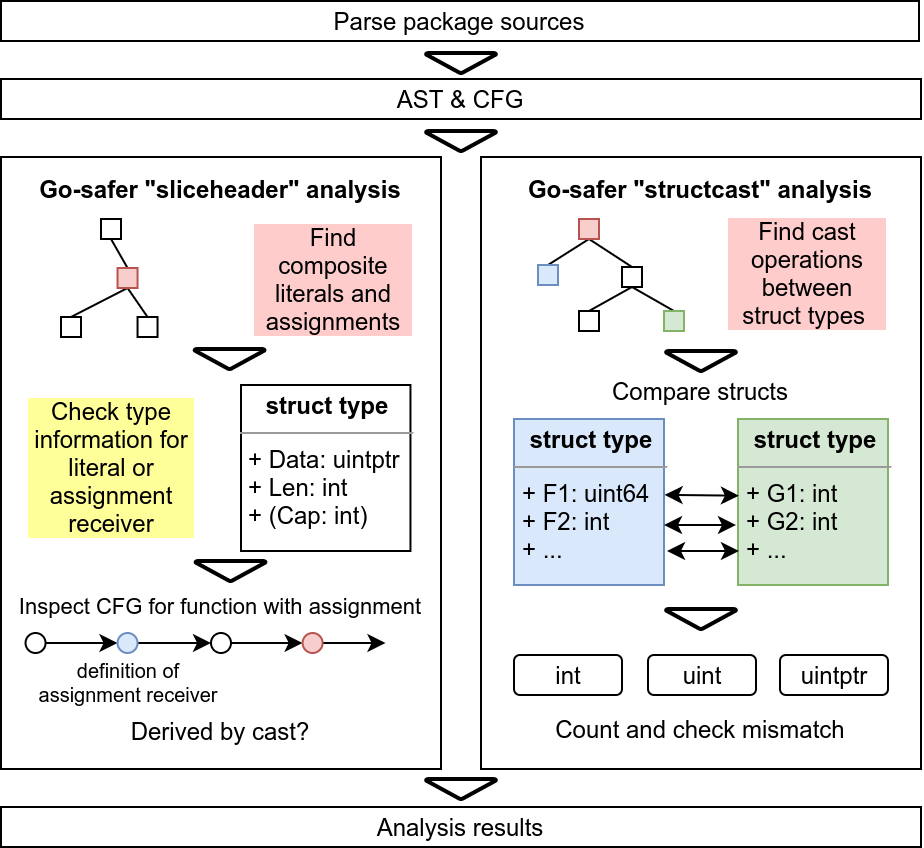

The diagram above was exported from draw.io. Its source (the exported page's mxGraphModel, read from the mxfile embedded in the PNG):
<mxGraphModel dx="868" dy="497" grid="1" gridSize="10" guides="1" tooltips="1" connect="1" arrows="1" fold="1" page="1" pageScale="1" pageWidth="1169" pageHeight="827" math="0" shadow="0">
  <root>
    <mxCell id="0" />
    <mxCell id="1" parent="0" />
    <mxCell id="_v6tF-EznH95ZNMXKcYV-4" value="" style="rounded=0;whiteSpace=wrap;html=1;" parent="1" vertex="1">
      <mxGeometry x="80" y="194" width="220" height="306" as="geometry" />
    </mxCell>
    <mxCell id="_v6tF-EznH95ZNMXKcYV-1" value="Parse package sources" style="rounded=0;whiteSpace=wrap;html=1;" parent="1" vertex="1">
      <mxGeometry x="80" y="116" width="459" height="20" as="geometry" />
    </mxCell>
    <mxCell id="_v6tF-EznH95ZNMXKcYV-2" value="AST &amp;amp; CFG" style="rounded=0;whiteSpace=wrap;html=1;" parent="1" vertex="1">
      <mxGeometry x="80" y="155" width="460" height="20" as="geometry" />
    </mxCell>
    <mxCell id="_v6tF-EznH95ZNMXKcYV-5" value="&lt;b&gt;Go-safer &quot;sliceheader&quot; analysis&lt;/b&gt;" style="text;html=1;strokeColor=none;fillColor=none;align=center;verticalAlign=bottom;whiteSpace=wrap;rounded=0;" parent="1" vertex="1">
      <mxGeometry x="80" y="200" width="220" height="20" as="geometry" />
    </mxCell>
    <mxCell id="_v6tF-EznH95ZNMXKcYV-9" value="" style="rounded=0;whiteSpace=wrap;html=1;align=left;" parent="1" vertex="1">
      <mxGeometry x="130" y="225" width="10" height="10" as="geometry" />
    </mxCell>
    <mxCell id="_v6tF-EznH95ZNMXKcYV-30" style="edgeStyle=none;rounded=0;orthogonalLoop=1;jettySize=auto;html=1;exitX=0.5;exitY=0;exitDx=0;exitDy=0;entryX=0.5;entryY=1;entryDx=0;entryDy=0;endArrow=none;endFill=0;" parent="1" source="_v6tF-EznH95ZNMXKcYV-23" target="_v6tF-EznH95ZNMXKcYV-9" edge="1">
      <mxGeometry relative="1" as="geometry" />
    </mxCell>
    <mxCell id="_v6tF-EznH95ZNMXKcYV-31" style="edgeStyle=none;rounded=0;orthogonalLoop=1;jettySize=auto;html=1;exitX=0.5;exitY=1;exitDx=0;exitDy=0;entryX=0.5;entryY=0;entryDx=0;entryDy=0;endArrow=none;endFill=0;" parent="1" source="_v6tF-EznH95ZNMXKcYV-23" target="_v6tF-EznH95ZNMXKcYV-24" edge="1">
      <mxGeometry relative="1" as="geometry" />
    </mxCell>
    <mxCell id="_v6tF-EznH95ZNMXKcYV-32" style="edgeStyle=none;rounded=0;orthogonalLoop=1;jettySize=auto;html=1;exitX=0.5;exitY=1;exitDx=0;exitDy=0;entryX=0.5;entryY=0;entryDx=0;entryDy=0;endArrow=none;endFill=0;" parent="1" source="_v6tF-EznH95ZNMXKcYV-23" target="_v6tF-EznH95ZNMXKcYV-25" edge="1">
      <mxGeometry relative="1" as="geometry" />
    </mxCell>
    <mxCell id="_v6tF-EznH95ZNMXKcYV-23" value="" style="rounded=0;whiteSpace=wrap;html=1;align=left;fillColor=#f8cecc;strokeColor=#b85450;" parent="1" vertex="1">
      <mxGeometry x="138.27" y="249.5" width="10" height="10" as="geometry" />
    </mxCell>
    <mxCell id="_v6tF-EznH95ZNMXKcYV-24" value="" style="rounded=0;whiteSpace=wrap;html=1;align=left;" parent="1" vertex="1">
      <mxGeometry x="148.26999999999998" y="274" width="10" height="10" as="geometry" />
    </mxCell>
    <mxCell id="_v6tF-EznH95ZNMXKcYV-25" value="" style="rounded=0;whiteSpace=wrap;html=1;align=left;" parent="1" vertex="1">
      <mxGeometry x="110" y="274" width="10" height="10" as="geometry" />
    </mxCell>
    <mxCell id="_v6tF-EznH95ZNMXKcYV-29" style="edgeStyle=none;rounded=0;orthogonalLoop=1;jettySize=auto;html=1;entryX=0.25;entryY=0;entryDx=0;entryDy=0;endArrow=none;endFill=0;" parent="1" source="_v6tF-EznH95ZNMXKcYV-23" target="_v6tF-EznH95ZNMXKcYV-23" edge="1">
      <mxGeometry relative="1" as="geometry" />
    </mxCell>
    <mxCell id="_v6tF-EznH95ZNMXKcYV-34" value="&lt;p style=&quot;margin: 4px 0px 0px ; text-align: center&quot;&gt;&lt;b&gt;&lt;font style=&quot;font-size: 12px&quot;&gt;struct type&lt;/font&gt;&lt;/b&gt;&lt;/p&gt;&lt;hr size=&quot;1&quot;&gt;&lt;p style=&quot;margin: 0px 0px 0px 4px&quot;&gt;&lt;font style=&quot;font-size: 12px&quot;&gt;+ Data: uintptr&lt;/font&gt;&lt;/p&gt;&lt;p style=&quot;margin: 0px 0px 0px 4px&quot;&gt;&lt;font style=&quot;font-size: 12px&quot;&gt;+ Len: int&lt;/font&gt;&lt;/p&gt;&lt;p style=&quot;margin: 0px 0px 0px 4px&quot;&gt;&lt;font style=&quot;font-size: 12px&quot;&gt;+ (Cap: int)&lt;/font&gt;&lt;/p&gt;" style="verticalAlign=top;align=left;overflow=fill;fontSize=12;fontFamily=Helvetica;html=1;labelBackgroundColor=none;" parent="1" vertex="1">
      <mxGeometry x="200" y="308" width="84.73" height="83" as="geometry" />
    </mxCell>
    <mxCell id="_v6tF-EznH95ZNMXKcYV-37" value="Check type information for literal or assignment receiver" style="text;html=1;strokeColor=none;fillColor=none;align=center;verticalAlign=middle;whiteSpace=wrap;rounded=0;labelBackgroundColor=#FFFF99;" parent="1" vertex="1">
      <mxGeometry x="93.41" y="312" width="84.5" height="73" as="geometry" />
    </mxCell>
    <mxCell id="_v6tF-EznH95ZNMXKcYV-41" value="" style="strokeWidth=2;html=1;shape=mxgraph.flowchart.merge_or_storage;whiteSpace=wrap;labelBackgroundColor=none;fillColor=none;gradientColor=none;align=left;" parent="1" vertex="1">
      <mxGeometry x="176.79999999999998" y="290" width="35" height="10" as="geometry" />
    </mxCell>
    <mxCell id="_v6tF-EznH95ZNMXKcYV-42" value="" style="strokeWidth=2;html=1;shape=mxgraph.flowchart.merge_or_storage;whiteSpace=wrap;labelBackgroundColor=none;fillColor=none;gradientColor=none;align=left;" parent="1" vertex="1">
      <mxGeometry x="177.26999999999992" y="396" width="35" height="10" as="geometry" />
    </mxCell>
    <mxCell id="KsZQeNHulc2rZhCWVzLF-7" style="edgeStyle=orthogonalEdgeStyle;rounded=0;orthogonalLoop=1;jettySize=auto;html=1;exitX=1;exitY=0.5;exitDx=0;exitDy=0;entryX=0;entryY=0.5;entryDx=0;entryDy=0;" parent="1" source="_v6tF-EznH95ZNMXKcYV-44" target="_v6tF-EznH95ZNMXKcYV-45" edge="1">
      <mxGeometry relative="1" as="geometry" />
    </mxCell>
    <mxCell id="_v6tF-EznH95ZNMXKcYV-44" value="" style="ellipse;whiteSpace=wrap;html=1;aspect=fixed;labelBackgroundColor=none;strokeColor=#000000;fillColor=none;gradientColor=none;align=left;" parent="1" vertex="1">
      <mxGeometry x="92.27" y="432" width="10" height="10" as="geometry" />
    </mxCell>
    <mxCell id="KsZQeNHulc2rZhCWVzLF-8" style="edgeStyle=orthogonalEdgeStyle;rounded=0;orthogonalLoop=1;jettySize=auto;html=1;exitX=1;exitY=0.5;exitDx=0;exitDy=0;entryX=0;entryY=0.5;entryDx=0;entryDy=0;" parent="1" source="_v6tF-EznH95ZNMXKcYV-45" target="_v6tF-EznH95ZNMXKcYV-46" edge="1">
      <mxGeometry relative="1" as="geometry" />
    </mxCell>
    <mxCell id="_v6tF-EznH95ZNMXKcYV-45" value="" style="ellipse;whiteSpace=wrap;html=1;aspect=fixed;labelBackgroundColor=none;strokeColor=#6c8ebf;fillColor=#dae8fc;align=left;" parent="1" vertex="1">
      <mxGeometry x="138.27" y="432" width="10" height="10" as="geometry" />
    </mxCell>
    <mxCell id="KsZQeNHulc2rZhCWVzLF-10" style="edgeStyle=orthogonalEdgeStyle;rounded=0;orthogonalLoop=1;jettySize=auto;html=1;exitX=1;exitY=0.5;exitDx=0;exitDy=0;entryX=0;entryY=0.5;entryDx=0;entryDy=0;" parent="1" source="_v6tF-EznH95ZNMXKcYV-46" target="_v6tF-EznH95ZNMXKcYV-47" edge="1">
      <mxGeometry relative="1" as="geometry" />
    </mxCell>
    <mxCell id="_v6tF-EznH95ZNMXKcYV-46" value="" style="ellipse;whiteSpace=wrap;html=1;aspect=fixed;labelBackgroundColor=none;strokeColor=#000000;fillColor=none;gradientColor=none;align=left;" parent="1" vertex="1">
      <mxGeometry x="185" y="432" width="10" height="10" as="geometry" />
    </mxCell>
    <mxCell id="KsZQeNHulc2rZhCWVzLF-13" style="edgeStyle=orthogonalEdgeStyle;rounded=0;orthogonalLoop=1;jettySize=auto;html=1;exitX=1;exitY=0.5;exitDx=0;exitDy=0;entryX=0;entryY=0.5;entryDx=0;entryDy=0;" parent="1" source="_v6tF-EznH95ZNMXKcYV-47" edge="1">
      <mxGeometry relative="1" as="geometry">
        <mxPoint x="272.27" y="437" as="targetPoint" />
      </mxGeometry>
    </mxCell>
    <mxCell id="_v6tF-EznH95ZNMXKcYV-47" value="" style="ellipse;whiteSpace=wrap;html=1;aspect=fixed;labelBackgroundColor=none;strokeColor=#b85450;fillColor=#f8cecc;align=left;" parent="1" vertex="1">
      <mxGeometry x="230.79999999999998" y="432" width="10" height="10" as="geometry" />
    </mxCell>
    <mxCell id="_v6tF-EznH95ZNMXKcYV-51" value="&lt;div&gt;&lt;span&gt;&lt;font style=&quot;font-size: 11px&quot;&gt;Inspect CFG for function with assignment&lt;/font&gt;&lt;/span&gt;&lt;/div&gt;" style="text;html=1;strokeColor=none;fillColor=none;align=center;verticalAlign=middle;whiteSpace=wrap;rounded=0;labelBackgroundColor=none;" parent="1" vertex="1">
      <mxGeometry x="79.72999999999999" y="408" width="220" height="20" as="geometry" />
    </mxCell>
    <mxCell id="_v6tF-EznH95ZNMXKcYV-57" value="&lt;div style=&quot;text-align: center ; font-size: 10px&quot;&gt;&lt;font face=&quot;helvetica&quot;&gt;definition of assignment receiver&lt;/font&gt;&lt;/div&gt;" style="text;whiteSpace=wrap;html=1;verticalAlign=middle;" parent="1" vertex="1">
      <mxGeometry x="93.41" y="442" width="99.73" height="30" as="geometry" />
    </mxCell>
    <mxCell id="_v6tF-EznH95ZNMXKcYV-88" value="" style="strokeWidth=2;html=1;shape=mxgraph.flowchart.merge_or_storage;whiteSpace=wrap;labelBackgroundColor=none;fillColor=none;gradientColor=none;align=left;" parent="1" vertex="1">
      <mxGeometry x="292.5" y="142" width="35" height="10" as="geometry" />
    </mxCell>
    <mxCell id="_v6tF-EznH95ZNMXKcYV-89" value="" style="strokeWidth=2;html=1;shape=mxgraph.flowchart.merge_or_storage;whiteSpace=wrap;labelBackgroundColor=none;fillColor=none;gradientColor=none;align=left;" parent="1" vertex="1">
      <mxGeometry x="292.5" y="181" width="35" height="10" as="geometry" />
    </mxCell>
    <mxCell id="_v6tF-EznH95ZNMXKcYV-90" value="" style="strokeWidth=2;html=1;shape=mxgraph.flowchart.merge_or_storage;whiteSpace=wrap;labelBackgroundColor=none;fillColor=none;gradientColor=none;align=left;" parent="1" vertex="1">
      <mxGeometry x="292.5" y="505" width="35" height="10" as="geometry" />
    </mxCell>
    <mxCell id="_v6tF-EznH95ZNMXKcYV-91" value="Analysis results" style="rounded=0;whiteSpace=wrap;html=1;" parent="1" vertex="1">
      <mxGeometry x="80" y="519" width="460" height="20" as="geometry" />
    </mxCell>
    <mxCell id="_v6tF-EznH95ZNMXKcYV-92" value="" style="rounded=0;whiteSpace=wrap;html=1;" parent="1" vertex="1">
      <mxGeometry x="320" y="194" width="220" height="306" as="geometry" />
    </mxCell>
    <mxCell id="_v6tF-EznH95ZNMXKcYV-93" value="&lt;b&gt;&lt;font style=&quot;font-size: 12px&quot;&gt;Go-safer &quot;structcast&quot; analysis&lt;/font&gt;&lt;/b&gt;" style="text;html=1;strokeColor=none;fillColor=none;align=center;verticalAlign=bottom;whiteSpace=wrap;rounded=0;" parent="1" vertex="1">
      <mxGeometry x="320" y="200" width="220" height="20" as="geometry" />
    </mxCell>
    <mxCell id="_v6tF-EznH95ZNMXKcYV-105" style="edgeStyle=none;rounded=0;orthogonalLoop=1;jettySize=auto;html=1;exitX=0.5;exitY=1;exitDx=0;exitDy=0;entryX=0.5;entryY=0;entryDx=0;entryDy=0;endArrow=none;endFill=0;" parent="1" source="_v6tF-EznH95ZNMXKcYV-94" target="_v6tF-EznH95ZNMXKcYV-101" edge="1">
      <mxGeometry relative="1" as="geometry" />
    </mxCell>
    <mxCell id="_v6tF-EznH95ZNMXKcYV-106" style="edgeStyle=none;rounded=0;orthogonalLoop=1;jettySize=auto;html=1;exitX=0.5;exitY=1;exitDx=0;exitDy=0;entryX=0.5;entryY=0;entryDx=0;entryDy=0;endArrow=none;endFill=0;" parent="1" source="_v6tF-EznH95ZNMXKcYV-94" target="_v6tF-EznH95ZNMXKcYV-102" edge="1">
      <mxGeometry relative="1" as="geometry" />
    </mxCell>
    <mxCell id="_v6tF-EznH95ZNMXKcYV-94" value="" style="rounded=0;whiteSpace=wrap;html=1;labelBackgroundColor=none;strokeColor=#000000;fillColor=none;gradientColor=none;align=left;" parent="1" vertex="1">
      <mxGeometry x="390.5" y="249" width="10" height="10" as="geometry" />
    </mxCell>
    <mxCell id="_v6tF-EznH95ZNMXKcYV-103" style="edgeStyle=none;rounded=0;orthogonalLoop=1;jettySize=auto;html=1;exitX=0.5;exitY=1;exitDx=0;exitDy=0;entryX=0.5;entryY=0;entryDx=0;entryDy=0;endArrow=none;endFill=0;" parent="1" source="_v6tF-EznH95ZNMXKcYV-95" target="_v6tF-EznH95ZNMXKcYV-100" edge="1">
      <mxGeometry relative="1" as="geometry" />
    </mxCell>
    <mxCell id="_v6tF-EznH95ZNMXKcYV-104" style="edgeStyle=none;rounded=0;orthogonalLoop=1;jettySize=auto;html=1;exitX=0.5;exitY=1;exitDx=0;exitDy=0;entryX=0.5;entryY=0;entryDx=0;entryDy=0;endArrow=none;endFill=0;" parent="1" source="_v6tF-EznH95ZNMXKcYV-95" target="_v6tF-EznH95ZNMXKcYV-94" edge="1">
      <mxGeometry relative="1" as="geometry" />
    </mxCell>
    <mxCell id="_v6tF-EznH95ZNMXKcYV-95" value="" style="rounded=0;whiteSpace=wrap;html=1;labelBackgroundColor=none;strokeColor=#b85450;fillColor=#f8cecc;align=left;" parent="1" vertex="1">
      <mxGeometry x="369" y="225" width="10" height="10" as="geometry" />
    </mxCell>
    <mxCell id="_v6tF-EznH95ZNMXKcYV-100" value="" style="rounded=0;whiteSpace=wrap;html=1;labelBackgroundColor=none;strokeColor=#6c8ebf;fillColor=#dae8fc;align=left;" parent="1" vertex="1">
      <mxGeometry x="348.5" y="248" width="10" height="10" as="geometry" />
    </mxCell>
    <mxCell id="_v6tF-EznH95ZNMXKcYV-101" value="" style="rounded=0;whiteSpace=wrap;html=1;labelBackgroundColor=none;strokeColor=#000000;fillColor=none;gradientColor=none;align=left;" parent="1" vertex="1">
      <mxGeometry x="369" y="271" width="10" height="10" as="geometry" />
    </mxCell>
    <mxCell id="_v6tF-EznH95ZNMXKcYV-102" value="" style="rounded=0;whiteSpace=wrap;html=1;labelBackgroundColor=none;strokeColor=#82b366;fillColor=#d5e8d4;align=left;" parent="1" vertex="1">
      <mxGeometry x="411.5" y="271" width="10" height="10" as="geometry" />
    </mxCell>
    <mxCell id="_v6tF-EznH95ZNMXKcYV-109" value="" style="strokeWidth=2;html=1;shape=mxgraph.flowchart.merge_or_storage;whiteSpace=wrap;labelBackgroundColor=none;fillColor=none;gradientColor=none;align=left;" parent="1" vertex="1">
      <mxGeometry x="412.5" y="291" width="35" height="10" as="geometry" />
    </mxCell>
    <mxCell id="_v6tF-EznH95ZNMXKcYV-110" value="&lt;p style=&quot;margin: 4px 0px 0px ; text-align: center&quot;&gt;&lt;b&gt;&lt;font style=&quot;font-size: 12px&quot;&gt;struct type&lt;/font&gt;&lt;/b&gt;&lt;/p&gt;&lt;hr size=&quot;1&quot;&gt;&lt;p style=&quot;margin: 0px 0px 0px 4px&quot;&gt;&lt;font style=&quot;font-size: 12px&quot;&gt;+ F1: uint64&lt;/font&gt;&lt;/p&gt;&lt;p style=&quot;margin: 0px 0px 0px 4px&quot;&gt;&lt;font style=&quot;font-size: 12px&quot;&gt;+ F2: int&lt;/font&gt;&lt;/p&gt;&lt;p style=&quot;margin: 0px 0px 0px 4px&quot;&gt;&lt;font style=&quot;font-size: 12px&quot;&gt;+ ...&lt;/font&gt;&lt;/p&gt;" style="verticalAlign=top;align=left;overflow=fill;fontSize=12;fontFamily=Helvetica;html=1;labelBackgroundColor=none;fillColor=#dae8fc;strokeColor=#6c8ebf;" parent="1" vertex="1">
      <mxGeometry x="336.5" y="325" width="75" height="83" as="geometry" />
    </mxCell>
    <mxCell id="_v6tF-EznH95ZNMXKcYV-111" value="&lt;p style=&quot;margin: 4px 0px 0px ; text-align: center&quot;&gt;&lt;b&gt;&lt;font style=&quot;font-size: 12px&quot;&gt;struct type&lt;/font&gt;&lt;/b&gt;&lt;/p&gt;&lt;hr size=&quot;1&quot;&gt;&lt;p style=&quot;margin: 0px 0px 0px 4px&quot;&gt;&lt;font style=&quot;font-size: 12px&quot;&gt;+ G1: int&lt;/font&gt;&lt;/p&gt;&lt;p style=&quot;margin: 0px 0px 0px 4px&quot;&gt;&lt;font style=&quot;font-size: 12px&quot;&gt;+ G2: int&lt;/font&gt;&lt;/p&gt;&lt;p style=&quot;margin: 0px 0px 0px 4px&quot;&gt;&lt;font style=&quot;font-size: 12px&quot;&gt;+ ...&lt;/font&gt;&lt;/p&gt;" style="verticalAlign=top;align=left;overflow=fill;fontSize=12;fontFamily=Helvetica;html=1;labelBackgroundColor=none;fillColor=#d5e8d4;strokeColor=#82b366;" parent="1" vertex="1">
      <mxGeometry x="448.5" y="325" width="75" height="83" as="geometry" />
    </mxCell>
    <mxCell id="_v6tF-EznH95ZNMXKcYV-112" value="" style="endArrow=classic;startArrow=classic;html=1;entryX=0.006;entryY=0.462;entryDx=0;entryDy=0;exitX=1.004;exitY=0.457;exitDx=0;exitDy=0;exitPerimeter=0;entryPerimeter=0;" parent="1" source="_v6tF-EznH95ZNMXKcYV-110" target="_v6tF-EznH95ZNMXKcYV-111" edge="1">
      <mxGeometry width="50" height="50" relative="1" as="geometry">
        <mxPoint x="412.5" y="355" as="sourcePoint" />
        <mxPoint x="460.5" y="398" as="targetPoint" />
      </mxGeometry>
    </mxCell>
    <mxCell id="_v6tF-EznH95ZNMXKcYV-113" value="" style="endArrow=classic;startArrow=classic;html=1;entryX=0;entryY=0.5;entryDx=0;entryDy=0;" parent="1" edge="1">
      <mxGeometry width="50" height="50" relative="1" as="geometry">
        <mxPoint x="411.5" y="378" as="sourcePoint" />
        <mxPoint x="447.5" y="378" as="targetPoint" />
        <Array as="points">
          <mxPoint x="419.5" y="378" />
        </Array>
      </mxGeometry>
    </mxCell>
    <mxCell id="_v6tF-EznH95ZNMXKcYV-114" value="" style="endArrow=classic;startArrow=classic;html=1;entryX=0;entryY=0.5;entryDx=0;entryDy=0;" parent="1" edge="1">
      <mxGeometry width="50" height="50" relative="1" as="geometry">
        <mxPoint x="413" y="391" as="sourcePoint" />
        <mxPoint x="449" y="391" as="targetPoint" />
      </mxGeometry>
    </mxCell>
    <mxCell id="_v6tF-EznH95ZNMXKcYV-115" value="" style="strokeWidth=2;html=1;shape=mxgraph.flowchart.merge_or_storage;whiteSpace=wrap;labelBackgroundColor=none;fillColor=none;gradientColor=none;align=left;" parent="1" vertex="1">
      <mxGeometry x="412.5" y="420" width="35" height="10" as="geometry" />
    </mxCell>
    <mxCell id="_v6tF-EznH95ZNMXKcYV-116" value="&lt;font style=&quot;font-size: 12px&quot;&gt;int&lt;/font&gt;" style="rounded=1;whiteSpace=wrap;html=1;labelBackgroundColor=none;strokeColor=#000000;fillColor=none;gradientColor=none;align=center;verticalAlign=bottom;" parent="1" vertex="1">
      <mxGeometry x="336.5" y="443" width="54" height="20" as="geometry" />
    </mxCell>
    <mxCell id="_v6tF-EznH95ZNMXKcYV-119" value="&lt;font style=&quot;font-size: 12px&quot;&gt;Count and check mismatch&lt;/font&gt;" style="text;html=1;strokeColor=none;fillColor=none;align=center;verticalAlign=middle;whiteSpace=wrap;rounded=0;labelBackgroundColor=none;" parent="1" vertex="1">
      <mxGeometry x="320" y="470" width="220" height="20" as="geometry" />
    </mxCell>
    <mxCell id="_v6tF-EznH95ZNMXKcYV-120" value="&lt;font style=&quot;font-size: 12px&quot;&gt;uintptr&lt;/font&gt;" style="rounded=1;whiteSpace=wrap;html=1;labelBackgroundColor=none;strokeColor=#000000;fillColor=none;gradientColor=none;align=center;verticalAlign=bottom;" parent="1" vertex="1">
      <mxGeometry x="469.5" y="443" width="54" height="20" as="geometry" />
    </mxCell>
    <mxCell id="_v6tF-EznH95ZNMXKcYV-121" value="&lt;font style=&quot;font-size: 12px&quot;&gt;uint&lt;/font&gt;" style="rounded=1;whiteSpace=wrap;html=1;labelBackgroundColor=none;strokeColor=#000000;fillColor=none;gradientColor=none;align=center;verticalAlign=middle;" parent="1" vertex="1">
      <mxGeometry x="403.5" y="443" width="54" height="20" as="geometry" />
    </mxCell>
    <mxCell id="KsZQeNHulc2rZhCWVzLF-16" value="&lt;font style=&quot;font-size: 12px&quot;&gt;Derived by cast?&lt;/font&gt;" style="text;html=1;strokeColor=none;fillColor=none;align=center;verticalAlign=middle;whiteSpace=wrap;rounded=0;labelBackgroundColor=none;" parent="1" vertex="1">
      <mxGeometry x="80" y="471" width="220" height="20" as="geometry" />
    </mxCell>
    <mxCell id="pXg4DpgbYBIWjrDA-CT0-2" value="&lt;font style=&quot;font-size: 12px&quot;&gt;Compare structs&lt;/font&gt;" style="text;html=1;strokeColor=none;fillColor=none;align=center;verticalAlign=middle;whiteSpace=wrap;rounded=0;labelBackgroundColor=none;" parent="1" vertex="1">
      <mxGeometry x="320" y="301" width="220" height="20" as="geometry" />
    </mxCell>
    <mxCell id="pXg4DpgbYBIWjrDA-CT0-4" value="Find cast operations between struct&amp;nbsp;types&amp;nbsp;" style="text;html=1;strokeColor=none;fillColor=none;align=center;verticalAlign=middle;whiteSpace=wrap;rounded=0;labelBackgroundColor=#FFCCCC;" parent="1" vertex="1">
      <mxGeometry x="442.5" y="218" width="81" height="67" as="geometry" />
    </mxCell>
    <mxCell id="pXg4DpgbYBIWjrDA-CT0-5" value="Find composite literals and assignments" style="text;html=1;strokeColor=none;fillColor=none;align=center;verticalAlign=middle;whiteSpace=wrap;rounded=0;labelBackgroundColor=#FFCCCC;" parent="1" vertex="1">
      <mxGeometry x="205.5" y="221" width="81" height="67" as="geometry" />
    </mxCell>
  </root>
</mxGraphModel>